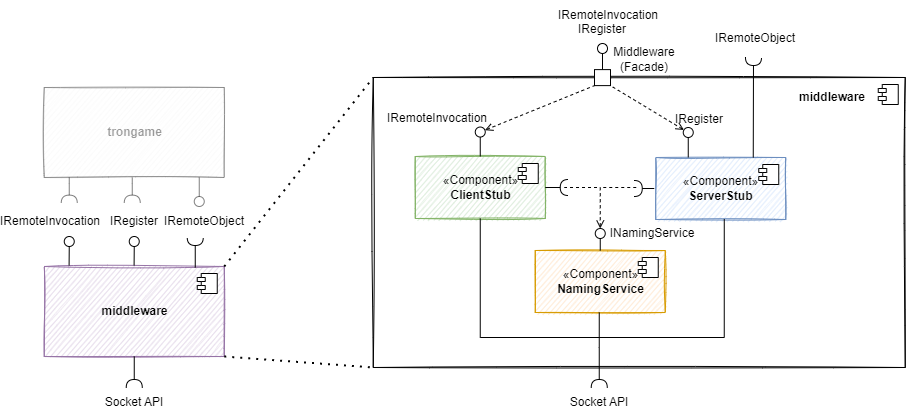

The diagram above was exported from draw.io. Its source (the exported page's mxGraphModel, read from the mxfile embedded in the PNG):
<mxGraphModel dx="1425" dy="1091" grid="1" gridSize="10" guides="1" tooltips="1" connect="1" arrows="1" fold="1" page="1" pageScale="1" pageWidth="827" pageHeight="1169" math="0" shadow="0">
  <root>
    <mxCell id="0" />
    <mxCell id="1" parent="0" />
    <mxCell id="2" value="" style="html=1;dropTarget=0;sketch=1;fillColor=none;" vertex="1" parent="1">
      <mxGeometry x="3792.75" y="360" width="532" height="290" as="geometry" />
    </mxCell>
    <mxCell id="3" value="" style="shape=module;jettyWidth=8;jettyHeight=4;sketch=0;" vertex="1" parent="2">
      <mxGeometry x="1" width="20" height="20" relative="1" as="geometry">
        <mxPoint x="-27" y="7" as="offset" />
      </mxGeometry>
    </mxCell>
    <mxCell id="4" value="&lt;b&gt;middleware&lt;/b&gt;" style="text;html=1;strokeColor=none;fillColor=none;align=center;verticalAlign=middle;whiteSpace=wrap;rounded=0;shadow=0;sketch=0;" vertex="1" parent="1">
      <mxGeometry x="4221.75" y="364.98" width="60" height="30" as="geometry" />
    </mxCell>
    <mxCell id="5" value="«Component»&lt;br&gt;&lt;b&gt;ClientStub&lt;/b&gt;" style="html=1;dropTarget=0;shadow=0;sketch=1;fillColor=#d5e8d4;strokeColor=#82b366;" vertex="1" parent="1">
      <mxGeometry x="3834.75" y="439" width="130" height="62" as="geometry" />
    </mxCell>
    <mxCell id="6" value="" style="shape=module;jettyWidth=8;jettyHeight=4;shadow=0;sketch=0;" vertex="1" parent="5">
      <mxGeometry x="1" width="20" height="20" relative="1" as="geometry">
        <mxPoint x="-27" y="7" as="offset" />
      </mxGeometry>
    </mxCell>
    <mxCell id="7" value="«Component»&lt;br&gt;&lt;b&gt;ServerStub&lt;/b&gt;" style="html=1;dropTarget=0;shadow=0;sketch=1;fillColor=#dae8fc;strokeColor=#6c8ebf;" vertex="1" parent="1">
      <mxGeometry x="4075.25" y="440" width="130" height="62" as="geometry" />
    </mxCell>
    <mxCell id="8" value="" style="shape=module;jettyWidth=8;jettyHeight=4;shadow=0;sketch=0;" vertex="1" parent="7">
      <mxGeometry x="1" width="20" height="20" relative="1" as="geometry">
        <mxPoint x="-27" y="7" as="offset" />
      </mxGeometry>
    </mxCell>
    <mxCell id="9" value="&lt;b&gt;trongame&lt;/b&gt;" style="html=1;dropTarget=0;fillColor=#f5f5f5;strokeColor=#666666;sketch=1;fontColor=#333333;opacity=50;textOpacity=50;" vertex="1" parent="1">
      <mxGeometry x="3463.75" y="370" width="180" height="90" as="geometry" />
    </mxCell>
    <mxCell id="10" value="" style="rounded=0;orthogonalLoop=1;jettySize=auto;html=1;endArrow=halfCircle;endFill=0;endSize=6;strokeWidth=1;sketch=0;exitX=0.5;exitY=1;exitDx=0;exitDy=0;opacity=50;" edge="1" parent="1">
      <mxGeometry relative="1" as="geometry">
        <mxPoint x="3551.75" y="460" as="sourcePoint" />
        <mxPoint x="3551.75" y="485.6199999999999" as="targetPoint" />
        <Array as="points">
          <mxPoint x="3551.75" y="465.6199999999999" />
        </Array>
      </mxGeometry>
    </mxCell>
    <mxCell id="11" value="" style="ellipse;whiteSpace=wrap;html=1;align=center;aspect=fixed;resizable=0;points=[];outlineConnect=0;sketch=0;fillColor=none;" vertex="1" parent="1">
      <mxGeometry x="3483.75" y="519" width="10" height="10" as="geometry" />
    </mxCell>
    <mxCell id="12" value="" style="rounded=0;orthogonalLoop=1;jettySize=auto;html=1;endArrow=none;endFill=0;sketch=0;sourcePerimeterSpacing=0;exitX=0.5;exitY=1;exitDx=0;exitDy=0;opacity=50;" edge="1" parent="1">
      <mxGeometry relative="1" as="geometry">
        <mxPoint x="3618.75" y="460" as="sourcePoint" />
        <mxPoint x="3618.75" y="479" as="targetPoint" />
      </mxGeometry>
    </mxCell>
    <mxCell id="13" value="" style="rounded=0;orthogonalLoop=1;jettySize=auto;html=1;endArrow=halfCircle;endFill=0;endSize=6;strokeWidth=1;sketch=0;exitX=0.5;exitY=1;exitDx=0;exitDy=0;opacity=50;" edge="1" parent="1">
      <mxGeometry relative="1" as="geometry">
        <mxPoint x="3488.75" y="460" as="sourcePoint" />
        <mxPoint x="3488.75" y="485.6199999999999" as="targetPoint" />
        <Array as="points">
          <mxPoint x="3488.75" y="465.6199999999999" />
        </Array>
      </mxGeometry>
    </mxCell>
    <mxCell id="14" value="&lt;b&gt;middleware&lt;/b&gt;" style="html=1;dropTarget=0;fillColor=#e1d5e7;strokeColor=#9673a6;shadow=0;sketch=1;" vertex="1" parent="1">
      <mxGeometry x="3463.75" y="549" width="180" height="90" as="geometry" />
    </mxCell>
    <mxCell id="15" value="" style="shape=module;jettyWidth=8;jettyHeight=4;" vertex="1" parent="14">
      <mxGeometry x="1" width="20" height="20" relative="1" as="geometry">
        <mxPoint x="-27" y="7" as="offset" />
      </mxGeometry>
    </mxCell>
    <mxCell id="16" value="" style="ellipse;whiteSpace=wrap;html=1;align=center;aspect=fixed;resizable=0;points=[];outlineConnect=0;sketch=0;fillColor=none;opacity=50;" vertex="1" parent="1">
      <mxGeometry x="3613.75" y="479" width="10" height="10" as="geometry" />
    </mxCell>
    <mxCell id="17" value="" style="rounded=0;orthogonalLoop=1;jettySize=auto;html=1;endArrow=none;endFill=0;sketch=0;sourcePerimeterSpacing=0;exitX=0.138;exitY=-0.011;exitDx=0;exitDy=0;exitPerimeter=0;" edge="1" parent="1">
      <mxGeometry relative="1" as="geometry">
        <mxPoint x="3488.5899999999992" y="548.0100000000002" as="sourcePoint" />
        <mxPoint x="3488.75" y="529" as="targetPoint" />
      </mxGeometry>
    </mxCell>
    <mxCell id="18" value="" style="ellipse;whiteSpace=wrap;html=1;align=center;aspect=fixed;resizable=0;points=[];outlineConnect=0;sketch=0;fillColor=none;" vertex="1" parent="1">
      <mxGeometry x="3548.75" y="519" width="10" height="10" as="geometry" />
    </mxCell>
    <mxCell id="19" value="" style="rounded=0;orthogonalLoop=1;jettySize=auto;html=1;endArrow=none;endFill=0;sketch=0;sourcePerimeterSpacing=0;exitX=0.138;exitY=-0.011;exitDx=0;exitDy=0;exitPerimeter=0;" edge="1" parent="1">
      <mxGeometry relative="1" as="geometry">
        <mxPoint x="3553.5899999999992" y="548.0100000000002" as="sourcePoint" />
        <mxPoint x="3553.75" y="529" as="targetPoint" />
      </mxGeometry>
    </mxCell>
    <mxCell id="20" value="" style="rounded=0;orthogonalLoop=1;jettySize=auto;html=1;endArrow=halfCircle;endFill=0;endSize=6;strokeWidth=1;sketch=0;" edge="1" parent="1">
      <mxGeometry relative="1" as="geometry">
        <mxPoint x="3614.749999999999" y="550" as="sourcePoint" />
        <mxPoint x="3614.749999999999" y="520" as="targetPoint" />
        <Array as="points">
          <mxPoint x="3614.75" y="550" />
        </Array>
      </mxGeometry>
    </mxCell>
    <mxCell id="21" value="IRemoteObject" style="text;html=1;strokeColor=none;fillColor=none;align=center;verticalAlign=middle;whiteSpace=wrap;rounded=0;" vertex="1" parent="1">
      <mxGeometry x="3593.75" y="489" width="60" height="30" as="geometry" />
    </mxCell>
    <mxCell id="22" value="IRegister" style="text;html=1;strokeColor=none;fillColor=none;align=center;verticalAlign=middle;whiteSpace=wrap;rounded=0;" vertex="1" parent="1">
      <mxGeometry x="3523.75" y="489" width="60" height="30" as="geometry" />
    </mxCell>
    <mxCell id="23" value="IRemoteInvocation" style="text;html=1;strokeColor=none;fillColor=none;align=center;verticalAlign=middle;whiteSpace=wrap;rounded=0;" vertex="1" parent="1">
      <mxGeometry x="3440" y="489" width="60" height="30" as="geometry" />
    </mxCell>
    <mxCell id="24" value="" style="ellipse;whiteSpace=wrap;html=1;align=center;aspect=fixed;resizable=0;points=[];outlineConnect=0;sketch=0;fillColor=none;" vertex="1" parent="1">
      <mxGeometry x="3894.75" y="409.54" width="10" height="10" as="geometry" />
    </mxCell>
    <mxCell id="25" value="" style="rounded=0;orthogonalLoop=1;jettySize=auto;html=1;endArrow=none;endFill=0;sketch=0;sourcePerimeterSpacing=0;exitX=0.5;exitY=0;exitDx=0;exitDy=0;" edge="1" source="5" target="24" parent="1">
      <mxGeometry relative="1" as="geometry">
        <mxPoint x="3900.25" y="483" as="sourcePoint" />
        <mxPoint x="3901.5" y="397.49" as="targetPoint" />
      </mxGeometry>
    </mxCell>
    <mxCell id="26" value="IRemoteInvocation" style="text;html=1;strokeColor=none;fillColor=none;align=center;verticalAlign=middle;whiteSpace=wrap;rounded=0;sketch=0;" vertex="1" parent="1">
      <mxGeometry x="3826.5" y="386" width="60" height="30" as="geometry" />
    </mxCell>
    <mxCell id="27" value="" style="ellipse;whiteSpace=wrap;html=1;align=center;aspect=fixed;resizable=0;points=[];outlineConnect=0;sketch=0;fillColor=none;" vertex="1" parent="1">
      <mxGeometry x="4102.75" y="410" width="10" height="10" as="geometry" />
    </mxCell>
    <mxCell id="28" value="" style="rounded=0;orthogonalLoop=1;jettySize=auto;html=1;endArrow=none;endFill=0;sketch=0;sourcePerimeterSpacing=0;exitX=0.25;exitY=0;exitDx=0;exitDy=0;" edge="1" source="7" target="27" parent="1">
      <mxGeometry relative="1" as="geometry">
        <mxPoint x="4108.75" y="434" as="sourcePoint" />
        <mxPoint x="4110.75" y="399.24" as="targetPoint" />
      </mxGeometry>
    </mxCell>
    <mxCell id="29" value="IRegister" style="text;html=1;strokeColor=none;fillColor=none;align=center;verticalAlign=middle;whiteSpace=wrap;rounded=0;sketch=0;" vertex="1" parent="1">
      <mxGeometry x="4089" y="387" width="60" height="30" as="geometry" />
    </mxCell>
    <mxCell id="30" value="" style="rounded=0;orthogonalLoop=1;jettySize=auto;html=1;endArrow=halfCircle;endFill=0;endSize=6;strokeWidth=1;sketch=0;exitX=0.75;exitY=0;exitDx=0;exitDy=0;" edge="1" source="7" parent="1">
      <mxGeometry relative="1" as="geometry">
        <mxPoint x="4172.75" y="433" as="sourcePoint" />
        <mxPoint x="4173" y="340" as="targetPoint" />
        <Array as="points" />
      </mxGeometry>
    </mxCell>
    <mxCell id="31" value="«Component»&lt;br&gt;&lt;b&gt;NamingService&lt;/b&gt;" style="html=1;dropTarget=0;shadow=0;sketch=1;fillColor=#ffe6cc;strokeColor=#d79b00;" vertex="1" parent="1">
      <mxGeometry x="3954.75" y="533" width="130" height="62" as="geometry" />
    </mxCell>
    <mxCell id="32" value="" style="shape=module;jettyWidth=8;jettyHeight=4;shadow=0;sketch=0;" vertex="1" parent="31">
      <mxGeometry x="1" width="20" height="20" relative="1" as="geometry">
        <mxPoint x="-27" y="7" as="offset" />
      </mxGeometry>
    </mxCell>
    <mxCell id="33" value="" style="rounded=0;orthogonalLoop=1;jettySize=auto;html=1;endArrow=none;endFill=0;sketch=0;sourcePerimeterSpacing=0;targetPerimeterSpacing=0;exitX=0.5;exitY=0;exitDx=0;exitDy=0;" edge="1" source="31" target="35" parent="1">
      <mxGeometry relative="1" as="geometry">
        <mxPoint x="3920.75" y="688" as="sourcePoint" />
      </mxGeometry>
    </mxCell>
    <mxCell id="34" value="" style="rounded=0;orthogonalLoop=1;jettySize=auto;html=1;endArrow=halfCircle;endFill=0;endSize=6;strokeWidth=1;sketch=0;exitX=1;exitY=0.5;exitDx=0;exitDy=0;" edge="1" source="5" parent="1">
      <mxGeometry relative="1" as="geometry">
        <mxPoint x="3968.75" y="470" as="sourcePoint" />
        <mxPoint x="3987.75" y="470" as="targetPoint" />
      </mxGeometry>
    </mxCell>
    <mxCell id="35" value="" style="ellipse;whiteSpace=wrap;html=1;align=center;aspect=fixed;resizable=0;points=[];outlineConnect=0;sketch=0;shadow=0;fillColor=none;" vertex="1" parent="1">
      <mxGeometry x="4014.75" y="511" width="10" height="10" as="geometry" />
    </mxCell>
    <mxCell id="36" value="INamingService" style="text;html=1;strokeColor=none;fillColor=none;align=center;verticalAlign=middle;whiteSpace=wrap;rounded=0;sketch=0;" vertex="1" parent="1">
      <mxGeometry x="4041.75" y="501" width="60" height="30" as="geometry" />
    </mxCell>
    <mxCell id="37" value="" style="endArrow=none;dashed=1;html=1;dashPattern=1 3;strokeWidth=2;rounded=0;sketch=0;exitX=1;exitY=0;exitDx=0;exitDy=0;entryX=0;entryY=0;entryDx=0;entryDy=0;" edge="1" source="14" target="2" parent="1">
      <mxGeometry width="50" height="50" relative="1" as="geometry">
        <mxPoint x="3723.75" y="490" as="sourcePoint" />
        <mxPoint x="3793.75" y="420" as="targetPoint" />
      </mxGeometry>
    </mxCell>
    <mxCell id="38" value="" style="endArrow=none;dashed=1;html=1;dashPattern=1 3;strokeWidth=2;rounded=0;sketch=0;exitX=1;exitY=1;exitDx=0;exitDy=0;entryX=0;entryY=1;entryDx=0;entryDy=0;" edge="1" source="14" target="2" parent="1">
      <mxGeometry width="50" height="50" relative="1" as="geometry">
        <mxPoint x="3673.75" y="700" as="sourcePoint" />
        <mxPoint x="3723.75" y="650" as="targetPoint" />
      </mxGeometry>
    </mxCell>
    <mxCell id="39" value="" style="endArrow=none;dashed=1;html=1;rounded=0;sketch=0;startArrow=open;startFill=0;" edge="1" source="35" parent="1">
      <mxGeometry width="50" height="50" relative="1" as="geometry">
        <mxPoint x="4043.75" y="530" as="sourcePoint" />
        <mxPoint x="3983.75" y="470" as="targetPoint" />
        <Array as="points">
          <mxPoint x="4019.75" y="470" />
        </Array>
      </mxGeometry>
    </mxCell>
    <mxCell id="40" value="" style="rounded=0;orthogonalLoop=1;jettySize=auto;html=1;endArrow=halfCircle;endFill=0;endSize=6;strokeWidth=1;sketch=0;entryX=0.5;entryY=0;entryDx=0;entryDy=0;" edge="1" target="44" parent="1">
      <mxGeometry relative="1" as="geometry">
        <mxPoint x="4018.75" y="630" as="sourcePoint" />
        <mxPoint x="4018.75" y="660" as="targetPoint" />
        <Array as="points">
          <mxPoint x="4018.75" y="630" />
        </Array>
      </mxGeometry>
    </mxCell>
    <mxCell id="41" value="" style="endArrow=none;html=1;rounded=0;sketch=0;entryX=0.5;entryY=1;entryDx=0;entryDy=0;" edge="1" target="5" parent="1">
      <mxGeometry width="50" height="50" relative="1" as="geometry">
        <mxPoint x="4019.749999999999" y="620" as="sourcePoint" />
        <mxPoint x="3899.75" y="491" as="targetPoint" />
        <Array as="points">
          <mxPoint x="3899.75" y="620" />
        </Array>
      </mxGeometry>
    </mxCell>
    <mxCell id="42" value="" style="endArrow=none;html=1;rounded=0;sketch=0;entryX=0.5;entryY=1;entryDx=0;entryDy=0;" edge="1" parent="1">
      <mxGeometry width="50" height="50" relative="1" as="geometry">
        <mxPoint x="4018.75" y="630" as="sourcePoint" />
        <mxPoint x="4018.75" y="595" as="targetPoint" />
      </mxGeometry>
    </mxCell>
    <mxCell id="43" value="" style="endArrow=none;html=1;rounded=0;sketch=0;entryX=0.527;entryY=0.992;entryDx=0;entryDy=0;entryPerimeter=0;" edge="1" target="7" parent="1">
      <mxGeometry width="50" height="50" relative="1" as="geometry">
        <mxPoint x="4013.75" y="620" as="sourcePoint" />
        <mxPoint x="4144.15" y="494.124" as="targetPoint" />
        <Array as="points">
          <mxPoint x="4143.75" y="620" />
        </Array>
      </mxGeometry>
    </mxCell>
    <mxCell id="44" value="Socket API" style="text;html=1;strokeColor=none;fillColor=none;align=center;verticalAlign=middle;whiteSpace=wrap;rounded=0;sketch=0;" vertex="1" parent="1">
      <mxGeometry x="3981.75" y="670" width="74" height="30" as="geometry" />
    </mxCell>
    <mxCell id="45" value="Socket API" style="text;html=1;strokeColor=none;fillColor=none;align=center;verticalAlign=middle;whiteSpace=wrap;rounded=0;sketch=0;" vertex="1" parent="1">
      <mxGeometry x="3516.75" y="670" width="74" height="30" as="geometry" />
    </mxCell>
    <mxCell id="46" value="" style="rounded=0;orthogonalLoop=1;jettySize=auto;html=1;endArrow=halfCircle;endFill=0;endSize=6;strokeWidth=1;sketch=0;exitX=0.5;exitY=1;exitDx=0;exitDy=0;" edge="1" source="14" parent="1">
      <mxGeometry relative="1" as="geometry">
        <mxPoint x="3558.75" y="665" as="sourcePoint" />
        <mxPoint x="3553.75" y="670" as="targetPoint" />
      </mxGeometry>
    </mxCell>
    <mxCell id="47" value="" style="endArrow=none;dashed=1;html=1;rounded=0;" edge="1" parent="1">
      <mxGeometry width="50" height="50" relative="1" as="geometry">
        <mxPoint x="4022.75" y="470" as="sourcePoint" />
        <mxPoint x="4055.75" y="470" as="targetPoint" />
      </mxGeometry>
    </mxCell>
    <mxCell id="48" value="" style="rounded=0;orthogonalLoop=1;jettySize=auto;html=1;endArrow=halfCircle;endFill=0;endSize=6;strokeWidth=1;sketch=0;" edge="1" parent="1">
      <mxGeometry relative="1" as="geometry">
        <mxPoint x="4073.75" y="471" as="sourcePoint" />
        <mxPoint x="4053.75" y="471" as="targetPoint" />
      </mxGeometry>
    </mxCell>
    <mxCell id="49" value="" style="whiteSpace=wrap;html=1;aspect=fixed;fontSize=19;fontColor=#990000;" vertex="1" parent="1">
      <mxGeometry x="4014" y="352.11" width="16" height="16" as="geometry" />
    </mxCell>
    <mxCell id="50" value="IRemoteObject" style="text;html=1;strokeColor=none;fillColor=none;align=center;verticalAlign=middle;whiteSpace=wrap;rounded=0;sketch=0;" vertex="1" parent="1">
      <mxGeometry x="4145.25" y="306" width="60" height="30" as="geometry" />
    </mxCell>
    <mxCell id="51" value="" style="endArrow=none;html=1;rounded=0;fontSize=19;fontColor=#990000;entryX=0;entryY=1;entryDx=0;entryDy=0;startArrow=open;startFill=0;dashed=1;" edge="1" source="24" target="49" parent="1">
      <mxGeometry width="50" height="50" relative="1" as="geometry">
        <mxPoint x="3970" y="270" as="sourcePoint" />
        <mxPoint x="4020" y="220" as="targetPoint" />
      </mxGeometry>
    </mxCell>
    <mxCell id="52" value="" style="endArrow=none;html=1;rounded=0;fontSize=19;fontColor=#990000;entryX=1;entryY=1;entryDx=0;entryDy=0;startArrow=open;startFill=0;dashed=1;" edge="1" source="27" target="49" parent="1">
      <mxGeometry width="50" height="50" relative="1" as="geometry">
        <mxPoint x="4104.630898883758" y="377.092160670456" as="sourcePoint" />
        <mxPoint x="4049.75" y="308" as="targetPoint" />
      </mxGeometry>
    </mxCell>
    <mxCell id="53" value="" style="rounded=0;orthogonalLoop=1;jettySize=auto;html=1;endArrow=none;endFill=0;sketch=0;sourcePerimeterSpacing=0;targetPerimeterSpacing=0;exitX=0.5;exitY=0;exitDx=0;exitDy=0;" edge="1" source="49" target="54" parent="1">
      <mxGeometry relative="1" as="geometry">
        <mxPoint x="4048" y="296" as="sourcePoint" />
      </mxGeometry>
    </mxCell>
    <mxCell id="54" value="" style="ellipse;whiteSpace=wrap;html=1;align=center;aspect=fixed;resizable=0;points=[];outlineConnect=0;sketch=0;" vertex="1" parent="1">
      <mxGeometry x="4017" y="326" width="10" height="10" as="geometry" />
    </mxCell>
    <mxCell id="55" value="IRemoteInvocation" style="text;html=1;strokeColor=none;fillColor=none;align=center;verticalAlign=middle;whiteSpace=wrap;rounded=0;sketch=0;" vertex="1" parent="1">
      <mxGeometry x="3997.75" y="283" width="60" height="30" as="geometry" />
    </mxCell>
    <mxCell id="56" value="IRegister" style="text;html=1;strokeColor=none;fillColor=none;align=center;verticalAlign=middle;whiteSpace=wrap;rounded=0;sketch=0;" vertex="1" parent="1">
      <mxGeometry x="3992" y="296.5" width="60" height="30" as="geometry" />
    </mxCell>
    <mxCell id="57" value="Middleware&lt;br&gt;(Facade)" style="text;html=1;strokeColor=none;fillColor=none;align=center;verticalAlign=middle;whiteSpace=wrap;rounded=0;sketch=0;" vertex="1" parent="1">
      <mxGeometry x="4033.75" y="326.5" width="60" height="30" as="geometry" />
    </mxCell>
  </root>
</mxGraphModel>